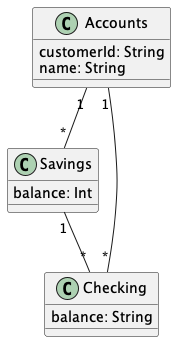

The diagram above was rendered by PlantUML. Its source (embedded in the PNG):
@startuml "SmallBank1"


class Accounts{
  customerId: String
  name: String
}

class Savings{
  balance: Int
}

class Checking{
  balance: String
}



Accounts "1" -- "*" Savings

Accounts "1" -- "*" Checking

Savings "1" -- "*" Checking


@enduml